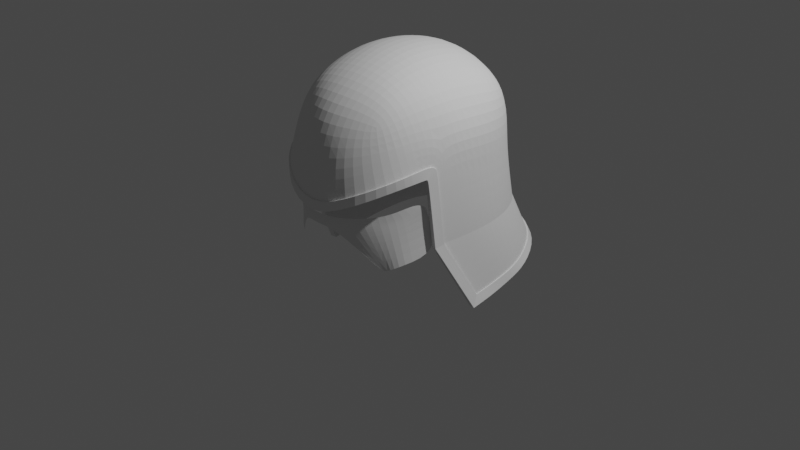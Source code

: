 # Source: helmet.blend  (saved by Blender 3.6.14; exported with 4.5.12 LTS)
import bpy
from mathutils import Matrix  # noqa: F401  (used for matrix-valued properties, if any)

bpy.ops.wm.read_factory_settings(use_empty=True)
scene = bpy.context.scene
scene.name = 'Scene'

# ---- collections
col_collection = bpy.data.collections.new('Collection'); scene.collection.children.link(col_collection)
col_helmet_hi = bpy.data.collections.new('helmet_hi'); scene.collection.children.link(col_helmet_hi)

# ---- world
world_world = bpy.data.worlds.new('World'); scene.world = world_world
world_world.use_nodes = True; world_world.node_tree.nodes.clear()
_N = world_world.node_tree.nodes; _L = world_world.node_tree.links
n0 = _N.new('ShaderNodeOutputWorld'); n0.name = 'World Output'; n0.location = (300, 300)
n1 = _N.new('ShaderNodeBackground'); n1.name = 'Background'; n1.location = (10, 300)
n1.inputs[0].default_value = (0.05088, 0.05088, 0.05088, 1.0)
_L.new(n1.outputs[0], n0.inputs[0])
n0.is_active_output = True
world_world.color = (0.05088, 0.05088, 0.05088)
world_world.use_sun_shadow = False
world_world.sun_shadow_jitter_overblur = 0.0

# ---- cameras
cam_camera = bpy.data.cameras.new('Camera')
cam_camera.clip_end = 100.0
cam_camera.ortho_scale = 7.314

# ---- lights
light_light = bpy.data.lights.new('Light', 'POINT')
light_light.transmission_factor = 0.0
light_light.energy = 1000.0
light_light.shadow_soft_size = 0.1
light_light.shadow_maximum_resolution = 0.006
light_light.use_absolute_resolution = True

# ---- meshes
me_cube = bpy.data.meshes.new('Cube')
me_cube.from_pydata([(0.4712, -0.6465, 0.317), (0.6299, 0.6081, 0.444), (0.0, 0.7514, 0.615), (0.3608, 0.7072, 0.5584), (0.6657, 0.6949, 0.157), (0.6704, 0.699, -0.2441), (0.7008, 0.3391, 0.5391), (0.6543, -0.003418, 0.5856), (0.6237, -0.2559, 0.5526), (0.554, -0.6806, 0.1267), (0.2808, -0.732, 0.3861), (0.0, -0.8022, 0.4041), (0.0, 0.9269, -0.1938), (0.0, 0.9081, 0.2224), (0.3386, 0.8662, -0.1988), (0.3523, 0.8694, 0.1886), (0.8307, 0.3971, -0.214), (0.8465, 0.3743, 0.1915), (0.8481, 0.06185, -0.1566), (0.8546, 0.008104, 0.2049), (0.8211, -0.1643, -0.1675), (0.7859, -0.2161, 0.1901), (0.296, -0.8669, 0.02516), (0.0, -0.929, -0.0316), (0.3567, 0.3843, 0.7644), (0.0, 0.4184, 0.8293), (0.3392, 0.0002977, 0.8069), (0.0, 0.00134, 0.8597), (0.321, -0.2793, 0.7367), (0.0, -0.2845, 0.7848), (0.5494, -0.4988, 0.4786), (0.6838, -0.4759, 0.1627), (0.0, -0.5413, 0.6479), (0.3141, -0.5184, 0.6125), (0.364, 0.9578, -0.8166), (0.6595, 0.8143, -0.8178), (0.8561, -0.07012, -0.8568), (0.8399, 0.4984, -0.828), (0.0, 1.008, -0.8151), (0.88, 0.187, -0.8389), (0.3692, -0.9102, -0.3309), (0.0, -0.9509, -0.4959), (0.6472, -0.678, -0.1663), (0.7401, -0.4181, -0.08582), (0.792, -0.2844, -0.1856), (0.8305, -0.2378, -0.8647), (0.7789, -0.2883, -0.05184), (0.733, 0.9626, -1.275), (0.8999, 0.652, -1.379), (0.3902, 1.165, -1.259), (0.9469, 0.1756, -1.475), (0.0, 1.217, -1.245), (0.9472, 0.4042, -1.422), (0.9476, 0.05217, -1.497), (0.3723, -0.9204, -0.4323), (0.0, -0.9749, -0.5893), (0.6567, -0.6827, -0.2545), (0.7687, -0.4027, -0.1809), (0.779, -0.3748, -0.1738), (0.0, 1.247, -1.317), (0.4002, 1.205, -1.322), (0.7638, 0.9961, -1.335), (0.9416, 0.6805, -1.448), (0.9725, 0.4362, -1.505), (0.9914, 0.2086, -1.558), (0.7423, 0.9705, -1.27), (0.9116, 0.6554, -1.376), (0.7801, -0.3651, -0.2077), (0.8365, -0.3316, -0.8799), (0.0, -0.9646, -0.4938), (0.3745, -0.9222, -0.3294), (0.6576, -0.6865, -0.165), (0.7529, -0.4241, -0.08405), (0.9899, -0.01143, -1.603), (0.792, -0.293, -0.04978), (0.8057, -0.2881, -0.1843), (0.8445, -0.2402, -0.8641), (0.3947, 1.178, -1.252), (0.9572, 0.1742, -1.473), (0.0, 1.233, -1.235), (0.9601, 0.4047, -1.42), (0.9577, 0.04935, -1.495), (0.0, 0.7268, 0.5928), (0.3484, 0.6827, 0.5367), (0.6095, 0.5889, 0.4261), (0.6424, 0.6716, 0.1473), (0.6441, 0.6736, -0.2504), (0.6757, 0.3294, 0.5174), (0.6287, -0.003417, 0.5621), (0.5969, -0.2472, 0.5299), (0.5244, -0.4809, 0.4583), (0.4492, -0.6202, 0.3019), (0.5281, -0.6555, 0.1185), (0.2691, -0.7019, 0.3679), (0.0, -0.7695, 0.3856), (0.0, 0.8908, -0.1995), (0.0, 0.875, 0.2121), (0.3264, 0.8323, -0.2056), (0.3406, 0.8374, 0.1788), (0.7968, 0.3851, -0.22), (0.8149, 0.3637, 0.1808), (0.8115, 0.06126, -0.1611), (0.8214, 0.008128, 0.1937), (0.7847, -0.1581, -0.1712), (0.7517, -0.2082, 0.1798), (0.6509, -0.461, 0.1534), (0.756, -0.2759, -0.1891), (0.3532, -0.8755, -0.3333), (0.2825, -0.833, 0.01833), (0.3521, -0.8716, -0.4362), (0.0, -0.9247, -0.5954), (0.0, -0.8932, -0.03793), (0.0, -0.9145, -0.5), (0.6157, -0.6466, -0.2575), (0.3435, 0.3729, 0.7334), (0.0, 0.4062, 0.7968), (0.3244, 0.001291, 0.7737), (0.0, 0.003448, 0.8239), (0.3079, -0.2675, 0.7038), (0.0, -0.2714, 0.7502), (0.0, -0.5196, 0.618), (0.3021, -0.4974, 0.5841), (0.7215, -0.3815, -0.1869), (0.731, -0.358, -0.1807), (0.0, 1.191, -1.353), (0.3838, 1.16, -1.342), (0.7228, 0.9633, -1.354), (0.883, 0.6658, -1.462), (0.9187, 0.4339, -1.511), (0.9307, 0.2177, -1.56), (0.3521, 0.9244, -0.8274), (0.7087, 0.9417, -1.287), (0.8194, -0.06488, -0.8582), (0.8677, 0.6429, -1.388), (0.0, 0.9728, -0.8259), (0.8443, 0.186, -0.842), (0.3795, 1.135, -1.272), (0.6336, 0.7893, -0.827), (0.9148, 0.1804, -1.477), (0.7304, -0.3521, -0.212), (0.7862, -0.3227, -0.8824), (0.8057, 0.4864, -0.8342), (0.0, 1.183, -1.266), (0.9139, 0.4035, -1.426), (0.7946, -0.2317, -0.8665), (0.6171, -0.6531, -0.169), (0.7059, -0.4035, -0.09058), (0.9257, -0.002811, -1.605), (0.7439, -0.2782, -0.05786), (0.9138, 0.06001, -1.502)], [], [(12, 13, 15, 14), (13, 2, 3, 15), (15, 3, 1, 4), (14, 15, 4, 5), (16, 17, 19, 18), (18, 19, 21, 20), (5, 4, 17, 16), (4, 1, 6, 17), (17, 6, 7, 19), (19, 7, 8, 21), (31, 30, 0, 9), (9, 0, 10, 22), (22, 10, 11, 23), (24, 25, 27, 26), (26, 27, 29, 28), (1, 3, 24, 6), (3, 2, 25, 24), (33, 32, 11, 10), (30, 33, 10, 0), (7, 26, 28, 8), (6, 24, 26, 7), (8, 28, 33, 30), (28, 29, 32, 33), (21, 8, 30, 31), (47, 65, 77, 49), (43, 72, 74, 46), (67, 58, 123, 139), (53, 81, 78, 50), (73, 68, 140, 147), (16, 18, 39, 37), (18, 20, 36, 39), (12, 14, 34, 38), (5, 16, 37, 35), (20, 44, 45, 36), (14, 5, 35, 34), (41, 40, 22, 23), (40, 42, 9, 22), (42, 43, 31, 9), (68, 67, 139, 140), (46, 21, 31, 43), (21, 46, 44, 20), (48, 66, 65, 47), (57, 56, 113, 122), (61, 62, 127, 126), (49, 77, 79, 51), (42, 71, 72, 43), (63, 64, 129, 128), (37, 39, 52, 48), (39, 36, 50, 52), (38, 34, 49, 51), (35, 37, 48, 47), (36, 45, 53, 50), (34, 35, 47, 49), (56, 54, 109, 113), (54, 70, 69, 55), (77, 65, 61, 60), (65, 66, 62, 61), (79, 77, 60, 59), (80, 78, 64, 63), (66, 80, 63, 62), (56, 71, 70, 54), (72, 71, 56, 57), (58, 74, 72, 57), (78, 81, 73, 64), (67, 75, 74, 58), (68, 76, 75, 67), (73, 81, 76, 68), (46, 74, 75, 44), (44, 75, 76, 45), (60, 61, 126, 125), (41, 69, 70, 40), (45, 76, 81, 53), (58, 57, 122, 123), (52, 80, 66, 48), (62, 63, 128, 127), (40, 70, 71, 42), (50, 78, 80, 52), (64, 73, 147, 129), (59, 60, 125, 124), (95, 97, 98, 96), (96, 98, 83, 82), (98, 85, 84, 83), (97, 86, 85, 98), (99, 101, 102, 100), (101, 103, 104, 102), (86, 99, 100, 85), (85, 100, 87, 84), (100, 102, 88, 87), (102, 104, 89, 88), (105, 92, 91, 90), (109, 110, 112, 107), (92, 108, 93, 91), (108, 111, 94, 93), (114, 116, 117, 115), (116, 118, 119, 117), (84, 87, 114, 83), (83, 114, 115, 82), (121, 93, 94, 120), (90, 91, 93, 121), (88, 89, 118, 116), (87, 88, 116, 114), (89, 90, 121, 118), (118, 121, 120, 119), (104, 105, 90, 89), (136, 125, 126, 131), (131, 126, 127, 133), (142, 124, 125, 136), (143, 128, 129, 138), (133, 127, 128, 143), (99, 141, 135, 101), (101, 135, 132, 103), (95, 134, 130, 97), (86, 137, 141, 99), (103, 132, 144, 106), (97, 130, 137, 86), (112, 111, 108, 107), (107, 108, 92, 145), (145, 92, 105, 146), (113, 109, 107, 145), (148, 146, 105, 104), (104, 103, 106, 148), (146, 122, 113, 145), (123, 122, 146, 148), (138, 129, 147, 149), (139, 123, 148, 106), (140, 139, 106, 144), (147, 140, 144, 149), (141, 133, 143, 135), (135, 143, 138, 132), (134, 142, 136, 130), (137, 131, 133, 141), (132, 138, 149, 144), (130, 136, 131, 137), (54, 55, 110, 109)])
_k = {(37, 39): 1.0, (36, 39): 1.0, (34, 38): 1.0, (35, 37): 1.0, (36, 45): 1.0, (34, 35): 1.0, (40, 41): 1.0, (40, 42): 1.0, (42, 43): 1.0, (43, 46): 1.0, (44, 46): 1.0, (44, 45): 1.0, (45, 53): 1.0, (48, 52): 1.0, (50, 52): 1.0, (49, 51): 1.0, (47, 48): 1.0, (50, 53): 1.0, (47, 49): 1.0, (54, 55): 1.0, (54, 56): 1.0, (57, 58): 1.0, (59, 60): 1.0, (60, 61): 1.0, (62, 63): 1.0, (63, 64): 1.0, (61, 62): 1.0, (67, 68): 1.0, (69, 70): 1.0, (70, 71): 1.0, (71, 72): 1.0, (58, 67): 1.0, (64, 73): 1.0, (72, 74): 1.0, (74, 75): 1.0, (75, 76): 1.0, (56, 57): 1.0, (68, 76): 1.0, (68, 73): 1.0, (76, 81): 1.0, (73, 81): 1.0, (66, 80): 1.0, (78, 80): 1.0, (77, 79): 1.0, (65, 66): 1.0, (78, 81): 1.0, (65, 77): 1.0, (53, 81): 1.0, (45, 76): 1.0, (73, 147): 1.0, (68, 140): 1.0, (109, 110): 1.0, (109, 113): 1.0, (122, 123): 1.0, (124, 125): 1.0, (125, 126): 1.0, (127, 128): 1.0, (128, 129): 1.0, (126, 127): 1.0, (139, 140): 1.0, (135, 141): 1.0, (132, 135): 1.0, (130, 134): 1.0, (137, 141): 1.0, (132, 144): 1.0, (130, 137): 1.0, (107, 112): 1.0, (107, 145): 1.0, (145, 146): 1.0, (123, 139): 1.0, (129, 147): 1.0, (146, 148): 1.0, (106, 148): 1.0, (106, 144): 1.0, (113, 122): 1.0, (140, 144): 1.0, (140, 147): 1.0, (144, 149): 1.0, (147, 149): 1.0, (133, 143): 1.0, (138, 143): 1.0, (136, 142): 1.0, (131, 133): 1.0, (138, 149): 1.0, (131, 136): 1.0}
me_cube.attributes.new('crease_edge', 'FLOAT', 'EDGE').data.foreach_set('value', [_k.get((min(e.vertices), max(e.vertices)), 0.0) for e in me_cube.edges])
_uv = me_cube.uv_layers.new(name='UVMap')
_uv.uv.foreach_set('vector', [0.5, 0.375, 0.5625, 0.375, 0.5625, 0.4375, 0.5, 0.4375, 0.5625, 0.375, 0.625, 0.375, 0.625, 0.4375, 0.5625, 0.4375, 0.5625, 0.4375, 0.625, 0.4375, 0.625, 0.5, 0.5625, 0.5, 0.5, 0.4375, 0.5625, 0.4375, 0.5625, 0.5, 0.5, 0.5, 0.5, 0.5625, 0.5625, 0.5625, 0.5625, 0.625, 0.5, 0.625, 0.5, 0.625, 0.5625, 0.625, 0.5625, 0.6737, 0.5, 0.6766, 0.5, 0.5, 0.5625, 0.5, 0.5625, 0.5625, 0.5, 0.5625, 0.5625, 0.5, 0.625, 0.5, 0.625, 0.5625, 0.5625, 0.5625, 0.5625, 0.5625, 0.625, 0.5625, 0.625, 0.625, 0.5625, 0.625, 0.5625, 0.625, 0.625, 0.625, 0.625, 0.6875, 0.5625, 0.6737, 0.5625, 0.7188, 0.625, 0.7188, 0.625, 0.75, 0.5625, 0.75, 0.5625, 0.75, 0.625, 0.75, 0.625, 0.8125, 0.5625, 0.8125, 0.5625, 0.8125, 0.625, 0.8125, 0.625, 0.875, 0.5625, 0.875, 0.6875, 0.5625, 0.75, 0.5625, 0.75, 0.625, 0.6875, 0.625, 0.6875, 0.625, 0.75, 0.625, 0.75, 0.6875, 0.6875, 0.6875, 0.625, 0.5, 0.6875, 0.5, 0.6875, 0.5625, 0.625, 0.5625, 0.6875, 0.5, 0.75, 0.5, 0.75, 0.5625, 0.6875, 0.5625, 0.6875, 0.7188, 0.75, 0.7188, 0.75, 0.75, 0.6875, 0.75, 0.625, 0.7188, 0.6875, 0.7188, 0.6875, 0.75, 0.625, 0.75, 0.625, 0.625, 0.6875, 0.625, 0.6875, 0.6875, 0.625, 0.6875, 0.625, 0.5625, 0.6875, 0.5625, 0.6875, 0.625, 0.625, 0.625, 0.625, 0.6875, 0.6875, 0.6875, 0.6875, 0.7188, 0.625, 0.7188, 0.6875, 0.6875, 0.75, 0.6875, 0.75, 0.7188, 0.6875, 0.7188, 0.5625, 0.6737, 0.625, 0.6875, 0.625, 0.7188, 0.5625, 0.7188, 0.5, 0.5, 0.5, 0.5, 0.5, 0.4375, 0.5, 0.4375, 0.5165, 0.7209, 0.5165, 0.7209, 0.5198, 0.6958, 0.5198, 0.6958, 0.0, 0.0, 0.0, 0.0, 0.0, 0.0, 0.0, 0.0, 0.5, 0.7005, 0.5, 0.7005, 0.5, 0.6734, 0.5, 0.6734, 0.0, 0.0, 0.0, 0.0, 0.0, 0.0, 0.0, 0.0, 0.5, 0.5625, 0.5, 0.625, 0.5, 0.625, 0.5, 0.5625, 0.5, 0.625, 0.5, 0.6766, 0.5, 0.6734, 0.5, 0.625, 0.5, 0.375, 0.5, 0.4375, 0.5, 0.4375, 0.5, 0.375, 0.5, 0.5, 0.5, 0.5625, 0.5, 0.5625, 0.5, 0.5, 0.5, 0.6766, 0.5, 0.7021, 0.5, 0.7037, 0.5, 0.6734, 0.5, 0.4375, 0.5, 0.5, 0.5, 0.5, 0.5, 0.4375, 0.4563, 0.7797, 0.4515, 0.7122, 0.5625, 0.8125, 0.5625, 0.875, 0.4515, 0.7122, 0.4609, 0.6699, 0.5625, 0.75, 0.5625, 0.8125, 0.4609, 0.6699, 0.5165, 0.7209, 0.5625, 0.7188, 0.5625, 0.75, 0.0, 0.0, 0.0, 0.0, 0.0, 0.0, 0.0, 0.0, 0.5198, 0.6958, 0.5625, 0.6737, 0.5625, 0.7188, 0.5165, 0.7209, 0.5625, 0.6737, 0.5198, 0.6958, 0.5, 0.7021, 0.5, 0.6766, 0.5, 0.5625, 0.5, 0.5625, 0.5, 0.5, 0.5, 0.5, 0.0, 0.0, 0.0, 0.0, 0.0, 0.0, 0.0, 0.0, 0.5, 0.5, 0.5, 0.5625, 0.5, 0.5625, 0.5, 0.5, 0.5, 0.4375, 0.5, 0.4375, 0.5, 0.375, 0.5, 0.375, 0.4609, 0.6699, 0.4609, 0.6699, 0.5165, 0.7209, 0.5165, 0.7209, 0.5, 0.625, 0.5, 0.6734, 0.5, 0.6734, 0.5, 0.625, 0.5, 0.5625, 0.5, 0.625, 0.5, 0.625, 0.5, 0.5625, 0.5, 0.625, 0.5, 0.6734, 0.5, 0.6734, 0.5, 0.625, 0.5, 0.375, 0.5, 0.4375, 0.5, 0.4375, 0.5, 0.375, 0.5, 0.5, 0.5, 0.5625, 0.5, 0.5625, 0.5, 0.5, 0.5, 0.6734, 0.5, 0.7037, 0.5, 0.7005, 0.5, 0.6734, 0.5, 0.4375, 0.5, 0.5, 0.5, 0.5, 0.5, 0.4375, 0.0, 0.0, 0.0, 0.0, 0.0, 0.0, 0.0, 0.0, 0.0, 0.0, 0.4515, 0.7122, 0.4563, 0.7797, 0.0, 0.0, 0.5, 0.4375, 0.5, 0.5, 0.5, 0.5, 0.5, 0.4375, 0.5, 0.5, 0.5, 0.5625, 0.5, 0.5625, 0.5, 0.5, 0.5, 0.375, 0.5, 0.4375, 0.5, 0.4375, 0.5, 0.375, 0.5, 0.625, 0.5, 0.6734, 0.5, 0.6734, 0.5, 0.625, 0.5, 0.5625, 0.5, 0.625, 0.5, 0.625, 0.5, 0.5625, 0.0, 0.0, 0.4609, 0.6699, 0.4515, 0.7122, 0.0, 0.0, 0.5165, 0.7209, 0.4609, 0.6699, 0.0, 0.0, 0.0, 0.0, 0.0, 0.0, 0.5198, 0.6958, 0.5165, 0.7209, 0.0, 0.0, 0.5, 0.6734, 0.5, 0.7005, 0.0, 0.0, 0.5, 0.6734, 0.0, 0.0, 0.5, 0.7021, 0.5198, 0.6958, 0.0, 0.0, 0.0, 0.0, 0.5, 0.7037, 0.5, 0.7021, 0.0, 0.0, 0.0, 0.0, 0.5, 0.7005, 0.5, 0.7037, 0.0, 0.0, 0.5198, 0.6958, 0.5198, 0.6958, 0.5, 0.7021, 0.5, 0.7021, 0.5, 0.7021, 0.5, 0.7021, 0.5, 0.7037, 0.5, 0.7037, 0.5, 0.4375, 0.5, 0.5, 0.5, 0.5, 0.5, 0.4375, 0.4563, 0.7797, 0.4563, 0.7797, 0.4515, 0.7122, 0.4515, 0.7122, 0.5, 0.7037, 0.5, 0.7037, 0.5, 0.7005, 0.5, 0.7005, 0.0, 0.0, 0.0, 0.0, 0.0, 0.0, 0.0, 0.0, 0.5, 0.625, 0.5, 0.625, 0.5, 0.5625, 0.5, 0.5625, 0.5, 0.5625, 0.5, 0.625, 0.5, 0.625, 0.5, 0.5625, 0.4515, 0.7122, 0.4515, 0.7122, 0.4609, 0.6699, 0.4609, 0.6699, 0.5, 0.6734, 0.5, 0.6734, 0.5, 0.625, 0.5, 0.625, 0.5, 0.6734, 0.0, 0.0, 0.0, 0.0, 0.5, 0.6734, 0.5, 0.375, 0.5, 0.4375, 0.5, 0.4375, 0.5, 0.375, 0.5, 0.375, 0.5, 0.4375, 0.5625, 0.4375, 0.5625, 0.375, 0.5625, 0.375, 0.5625, 0.4375, 0.625, 0.4375, 0.625, 0.375, 0.5625, 0.4375, 0.5625, 0.5, 0.625, 0.5, 0.625, 0.4375, 0.5, 0.4375, 0.5, 0.5, 0.5625, 0.5, 0.5625, 0.4375, 0.5, 0.5625, 0.5, 0.625, 0.5625, 0.625, 0.5625, 0.5625, 0.5, 0.625, 0.5, 0.6766, 0.5625, 0.6737, 0.5625, 0.625, 0.5, 0.5, 0.5, 0.5625, 0.5625, 0.5625, 0.5625, 0.5, 0.5625, 0.5, 0.5625, 0.5625, 0.625, 0.5625, 0.625, 0.5, 0.5625, 0.5625, 0.5625, 0.625, 0.625, 0.625, 0.625, 0.5625, 0.5625, 0.625, 0.5625, 0.6737, 0.625, 0.6875, 0.625, 0.625, 0.5625, 0.7188, 0.5625, 0.75, 0.625, 0.75, 0.625, 0.7188, 0.0, 0.0, 0.0, 0.0, 0.4563, 0.7797, 0.4515, 0.7122, 0.5625, 0.75, 0.5625, 0.8125, 0.625, 0.8125, 0.625, 0.75, 0.5625, 0.8125, 0.5625, 0.875, 0.625, 0.875, 0.625, 0.8125, 0.6875, 0.5625, 0.6875, 0.625, 0.75, 0.625, 0.75, 0.5625, 0.6875, 0.625, 0.6875, 0.6875, 0.75, 0.6875, 0.75, 0.625, 0.625, 0.5, 0.625, 0.5625, 0.6875, 0.5625, 0.6875, 0.5, 0.6875, 0.5, 0.6875, 0.5625, 0.75, 0.5625, 0.75, 0.5, 0.6875, 0.7188, 0.6875, 0.75, 0.75, 0.75, 0.75, 0.7188, 0.625, 0.7188, 0.625, 0.75, 0.6875, 0.75, 0.6875, 0.7188, 0.625, 0.625, 0.625, 0.6875, 0.6875, 0.6875, 0.6875, 0.625, 0.625, 0.5625, 0.625, 0.625, 0.6875, 0.625, 0.6875, 0.5625, 0.625, 0.6875, 0.625, 0.7188, 0.6875, 0.7188, 0.6875, 0.6875, 0.6875, 0.6875, 0.6875, 0.7188, 0.75, 0.7188, 0.75, 0.6875, 0.5625, 0.6737, 0.5625, 0.7188, 0.625, 0.7188, 0.625, 0.6875, 0.5, 0.4375, 0.5, 0.4375, 0.5, 0.5, 0.5, 0.5, 0.5, 0.5, 0.5, 0.5, 0.5, 0.5625, 0.5, 0.5625, 0.5, 0.375, 0.5, 0.375, 0.5, 0.4375, 0.5, 0.4375, 0.5, 0.625, 0.5, 0.625, 0.5, 0.6734, 0.5, 0.6734, 0.5, 0.5625, 0.5, 0.5625, 0.5, 0.625, 0.5, 0.625, 0.5, 0.5625, 0.5, 0.5625, 0.5, 0.625, 0.5, 0.625, 0.5, 0.625, 0.5, 0.625, 0.5, 0.6734, 0.5, 0.6766, 0.5, 0.375, 0.5, 0.375, 0.5, 0.4375, 0.5, 0.4375, 0.5, 0.5, 0.5, 0.5, 0.5, 0.5625, 0.5, 0.5625, 0.5, 0.6766, 0.5, 0.6734, 0.5, 0.7037, 0.5, 0.7021, 0.5, 0.4375, 0.5, 0.4375, 0.5, 0.5, 0.5, 0.5, 0.4563, 0.7797, 0.5625, 0.875, 0.5625, 0.8125, 0.4515, 0.7122, 0.4515, 0.7122, 0.5625, 0.8125, 0.5625, 0.75, 0.4609, 0.6699, 0.4609, 0.6699, 0.5625, 0.75, 0.5625, 0.7188, 0.5165, 0.7209, 0.0, 0.0, 0.0, 0.0, 0.4515, 0.7122, 0.4609, 0.6699, 0.5198, 0.6958, 0.5165, 0.7209, 0.5625, 0.7188, 0.5625, 0.6737, 0.5625, 0.6737, 0.5, 0.6766, 0.5, 0.7021, 0.5198, 0.6958, 0.5165, 0.7209, 0.0, 0.0, 0.0, 0.0, 0.4609, 0.6699, 0.0, 0.0, 0.0, 0.0, 0.5165, 0.7209, 0.5198, 0.6958, 0.5, 0.6734, 0.5, 0.6734, 0.0, 0.0, 0.5, 0.7005, 0.0, 0.0, 0.0, 0.0, 0.5198, 0.6958, 0.5, 0.7021, 0.0, 0.0, 0.0, 0.0, 0.5, 0.7021, 0.5, 0.7037, 0.0, 0.0, 0.0, 0.0, 0.5, 0.7037, 0.5, 0.7005, 0.5, 0.5625, 0.5, 0.5625, 0.5, 0.625, 0.5, 0.625, 0.5, 0.625, 0.5, 0.625, 0.5, 0.6734, 0.5, 0.6734, 0.5, 0.375, 0.5, 0.375, 0.5, 0.4375, 0.5, 0.4375, 0.5, 0.5, 0.5, 0.5, 0.5, 0.5625, 0.5, 0.5625, 0.5, 0.6734, 0.5, 0.6734, 0.5, 0.7005, 0.5, 0.7037, 0.5, 0.4375, 0.5, 0.4375, 0.5, 0.5, 0.5, 0.5, 0.0, 0.0, 0.0, 0.0, 0.0, 0.0, 0.0, 0.0])
me_cube.use_mirror_x = True
me_cube.update()
me_plane = bpy.data.meshes.new('Plane')
me_plane.from_pydata([(0.0, -1.069, 0.3451), (0.217, -1.025, 0.3457), (0.0, -1.063, 0.4265), (0.202, -1.029, 0.4265), (0.4629, -0.8759, 0.3567), (0.4527, -0.8709, 0.4423), (0.6585, -0.6639, 0.4095), (0.6368, -0.6885, 0.4908), (0.8024, -0.4197, 0.5505), (0.7501, -0.4927, 0.5879), (0.6013, -0.7382, -0.09799), (0.7463, -0.6714, -0.00273), (0.8686, -0.2982, 0.06672), (0.6666, -0.662, 0.3825), (0.2257, -1.017, 0.3171), (0.5569, -0.7775, -0.07368), (0.4722, -0.8667, 0.3263), (0.8068, -0.4116, 0.5182), (0.0, -1.069, 0.3151)], [], [(0, 1, 3, 2), (3, 1, 4, 5), (5, 4, 6, 7), (7, 6, 8, 9), (16, 4, 1, 14), (13, 16, 10, 11), (6, 4, 16, 13), (8, 6, 13, 17), (17, 13, 11, 12), (10, 16, 14, 15), (18, 14, 1, 0)])
_uv = me_plane.uv_layers.new(name='UVMap')
_uv.uv.foreach_set('vector', [0.0, 0.0, 1.0, 0.0, 1.0, 1.0, 0.0, 1.0, 1.0, 1.0, 1.0, 0.0, 1.0, 0.0, 1.0, 1.0, 1.0, 1.0, 1.0, 0.0, 1.0, 0.0, 1.0, 1.0, 1.0, 1.0, 1.0, 0.0, 1.0, 0.0, 1.0, 1.0, 1.0, 0.0, 1.0, 0.0, 1.0, 0.0, 0.9332, 0.0, 1.0, 0.0, 1.0, 0.0, 1.0, 0.0, 1.0, 0.0, 1.0, 0.0, 1.0, 0.0, 1.0, 0.0, 1.0, 0.0, 1.0, 0.0, 1.0, 0.0, 1.0, 0.0, 0.9332, 0.0, 0.9332, 0.0, 1.0, 0.0, 1.0, 0.0, 0.0, 0.0, 1.0, 0.0, 1.0, 0.0, 0.9332, 0.0, 0.0, 0.0, 0.0, 0.0, 0.9332, 0.0, 1.0, 0.0, 0.0, 0.0])
me_plane.update()

# ---- objects
ob_light = bpy.data.objects.new('Light', light_light)
ob_camera = bpy.data.objects.new('Camera', cam_camera)
ob_cube = bpy.data.objects.new('Cube', me_cube)
ob_plane = bpy.data.objects.new('Plane', me_plane)

# ---- transforms, parenting, visibility, modifiers, constraints
ob_light.location = (4.076, 1.005, 5.904)
ob_light.rotation_euler = (0.6503, 0.05522, 1.866)
ob_light.lock_rotations_4d = False
ob_light.empty_display_type = 'ARROWS'
ob_light.color = (0.0, 0.0, 0.0, 0.0)
ob_light.lineart.crease_threshold = 0.0
ob_camera.location = (7.359, -6.926, 4.958)
ob_camera.rotation_euler = (1.109, 0.0, 0.8149)
ob_camera.lock_rotations_4d = False
ob_camera.empty_display_type = 'ARROWS'
ob_camera.color = (0.0, 0.0, 0.0, 0.0)
ob_camera.display_type = 'WIRE'
ob_camera.lineart.crease_threshold = 0.0
ob_cube.location = (0.0, 0.0, 1.017)
ob_cube.scale = (1.085, 1.174, 0.9955)
ob_cube.use_mesh_mirror_x = True
_m = ob_cube.modifiers.new('Mirror', 'MIRROR')
_m.use_clip = True
_m = ob_cube.modifiers.new('Subdivision', 'SUBSURF')
_m.levels = 2
ob_plane.location = (0.0, 0.0, 0.0)
_m = ob_plane.modifiers.new('Mirror', 'MIRROR')
_m.use_clip = True
_m = ob_plane.modifiers.new('Subdivision', 'SUBSURF')
_m.levels = 2

# ---- collection membership
col_collection.objects.link(ob_light)
col_collection.objects.link(ob_camera)
col_helmet_hi.objects.link(ob_cube)
col_helmet_hi.objects.link(ob_plane)

# ---- scene / render settings (as saved in the file)
scene.camera = ob_camera
scene.frame_start = 1; scene.frame_end = 250; scene.frame_set(1)
scene.render.engine = 'BLENDER_EEVEE_NEXT'
scene.cycles.sampling_pattern = 'TABULATED_SOBOL'
scene.view_settings.view_transform = 'Filmic'
bpy.context.view_layer.update()
